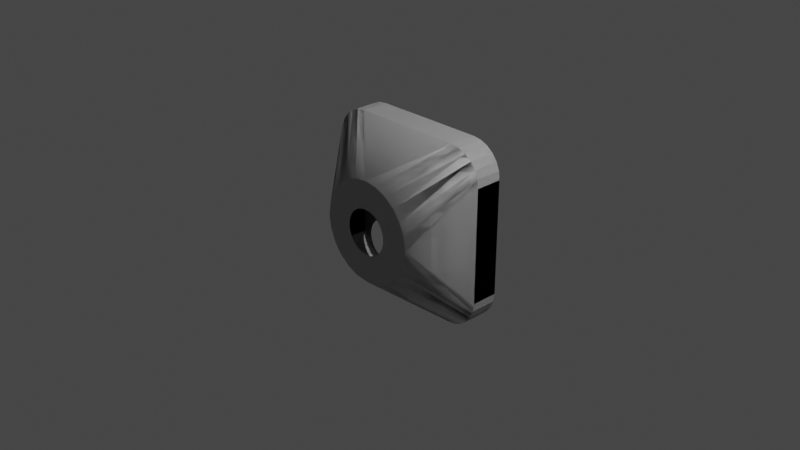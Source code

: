# Source: stackQuadCoupler.blend  (saved by Blender 3.1.7; exported with 4.5.12 LTS)
import bpy
from mathutils import Matrix  # noqa: F401  (used for matrix-valued properties, if any)

bpy.ops.wm.read_factory_settings(use_empty=True)
scene = bpy.context.scene
scene.name = 'Scene'

# ---- collections
col_collection = bpy.data.collections.new('Collection'); scene.collection.children.link(col_collection)

# ---- materials (node trees are filled in below, after node groups)
mat_material_001 = bpy.data.materials.new('Material.001')
mat_material_001.use_transparent_shadow = False

# ---- node groups
ng_color4 = bpy.data.node_groups.new('Color4', 'ShaderNodeTree')
_s = ng_color4.interface.new_socket(name='Color', in_out='OUTPUT', socket_type='NodeSocketColor')
_s = ng_color4.interface.new_socket(name='Alpha', in_out='OUTPUT', socket_type='NodeSocketFloat')
_s = ng_color4.interface.new_socket(name='Color', in_out='INPUT', socket_type='NodeSocketColor')
_s = ng_color4.interface.new_socket(name='Alpha', in_out='INPUT', socket_type='NodeSocketFloat')
_s.min_value = 1.0
_N = ng_color4.nodes; _L = ng_color4.links
n0 = _N.new('NodeGroupInput'); n0.name = 'Group Input'; n0.location = (-403, 18)
n1 = _N.new('NodeGroupOutput'); n1.name = 'Group Output'; n1.location = (154, 24)
_L.new(n0.outputs[1], n1.inputs[1])
_L.new(n0.outputs[0], n1.inputs[0])
n1.is_active_output = True
ng_maincolor = bpy.data.node_groups.new('MainColor', 'ShaderNodeTree')
_s = ng_maincolor.interface.new_socket(name='Color', in_out='OUTPUT', socket_type='NodeSocketColor')
_s = ng_maincolor.interface.new_socket(name='Alpha', in_out='OUTPUT', socket_type='NodeSocketFloat')
_s = ng_maincolor.interface.new_socket(name='VColor', in_out='INPUT', socket_type='NodeSocketColor')
_s = ng_maincolor.interface.new_socket(name='VAlpha', in_out='INPUT', socket_type='NodeSocketFloat')
_s.min_value = 1e+04
_s = ng_maincolor.interface.new_socket(name='CColor', in_out='INPUT', socket_type='NodeSocketColor')
_s = ng_maincolor.interface.new_socket(name='CAlpha', in_out='INPUT', socket_type='NodeSocketFloat')
_s.min_value = 1.0
_s = ng_maincolor.interface.new_socket(name='TColor', in_out='INPUT', socket_type='NodeSocketColor')
_s = ng_maincolor.interface.new_socket(name='TAlpha', in_out='INPUT', socket_type='NodeSocketFloat')
_s.min_value = 1.0
_N = ng_maincolor.nodes; _L = ng_maincolor.links
n0 = _N.new('NodeGroupInput'); n0.name = 'Group Input'; n0.location = (-284, 35)
n1 = _N.new('NodeGroupOutput'); n1.name = 'Group Output'; n1.location = (332, -19)
n2 = _N.new('ShaderNodeMix'); n2.name = 'VC*CC*TC'; n2.location = (127, -33)
n2.label = 'VC*CC*TC'
n2.hide = True
n2.data_type = 'RGBA'
n2.blend_type = 'MULTIPLY'
n2.inputs[0].default_value = 1.0
n3 = _N.new('ShaderNodeMix'); n3.name = 'VC*CC'; n3.location = (-44, 33)
n3.label = 'VC*CC'
n3.hide = True
n3.data_type = 'RGBA'
n3.blend_type = 'MULTIPLY'
n3.inputs[0].default_value = 1.0
n4 = _N.new('ShaderNodeMath'); n4.name = 'VA*CA'; n4.location = (-59, -19)
n4.label = 'VA*CA'
n4.hide = True
n4.operation = 'MULTIPLY'
n4.inputs[2].default_value = 0.0
n5 = _N.new('ShaderNodeMath'); n5.name = 'VA*CA*TA'; n5.location = (130, -79)
n5.label = 'VA*CA*TA'
n5.hide = True
n5.operation = 'MULTIPLY'
n5.inputs[2].default_value = 0.0
_L.new(n0.outputs[2], n3.inputs[7])
_L.new(n0.outputs[4], n2.inputs[7])
_L.new(n2.outputs[2], n1.inputs[0])
_L.new(n3.outputs[2], n2.inputs[6])
_L.new(n0.outputs[0], n3.inputs[6])
_L.new(n0.outputs[1], n4.inputs[0])
_L.new(n0.outputs[3], n4.inputs[1])
_L.new(n4.outputs[0], n5.inputs[0])
_L.new(n0.outputs[5], n5.inputs[1])
_L.new(n5.outputs[0], n1.inputs[1])
n1.is_active_output = True
ng_standardshader = bpy.data.node_groups.new('StandardShader', 'ShaderNodeTree')
_s = ng_standardshader.interface.new_socket(name='BSDF', in_out='OUTPUT', socket_type='NodeSocketShader')
_s = ng_standardshader.interface.new_socket(name='BaseColor', in_out='INPUT', socket_type='NodeSocketColor')
_s = ng_standardshader.interface.new_socket(name='Shininess', in_out='INPUT', socket_type='NodeSocketFloat')
_s.min_value = 1e+04
_s = ng_standardshader.interface.new_socket(name='Gloss', in_out='INPUT', socket_type='NodeSocketFloat')
_s.min_value = 1e+04
_s = ng_standardshader.interface.new_socket(name='Emission', in_out='INPUT', socket_type='NodeSocketColor')
_s = ng_standardshader.interface.new_socket(name='Emission Strength', in_out='INPUT', socket_type='NodeSocketFloat')
_s.min_value = 1e+06
_s = ng_standardshader.interface.new_socket(name='Alpha', in_out='INPUT', socket_type='NodeSocketFloat')
_s.min_value = 1.0
_s = ng_standardshader.interface.new_socket(name='NormalColor', in_out='INPUT', socket_type='NodeSocketColor')
_N = ng_standardshader.nodes; _L = ng_standardshader.links
n0 = _N.new('NodeGroupOutput'); n0.name = 'Group Output'; n0.location = (555, 248)
n1 = _N.new('NodeGroupInput'); n1.name = 'Group Input'; n1.location = (-444, 74)
n2 = _N.new('ShaderNodeNormalMap'); n2.name = 'Normal Map'; n2.location = (-96, -256)
n2.hide = True
n3 = _N.new('ShaderNodeMath'); n3.name = 'Roughness'; n3.location = (-4, -2)
n3.label = 'Roughness'
n3.hide = True
n3.operation = 'SQRT'
n3.inputs[2].default_value = 0.0
n4 = _N.new('ShaderNodeMath'); n4.name = 'SpecularConv'; n4.location = (-120, 39)
n4.label = 'SpecularConv'
n4.hide = True
n4.operation = 'SQRT'
n4.inputs[2].default_value = 0.0
n5 = _N.new('ShaderNodeMath'); n5.name = 'Gloss2Rough'; n5.location = (-176, -1)
n5.label = 'Gloss2Rough'
n5.hide = True
n5.operation = 'SUBTRACT'
n5.inputs[0].default_value = 1.0
n5.inputs[2].default_value = 0.0
n6 = _N.new('ShaderNodeBsdfPrincipled'); n6.name = 'Principled BSDF'; n6.location = (226, 256)
n6.distribution = 'GGX'
n6.subsurface_method = 'BURLEY'
n6.inputs[3].default_value = 1.45
_L.new(n6.outputs[0], n0.inputs[0])
_L.new(n4.outputs[0], n6.inputs[13])
_L.new(n1.outputs[3], n6.inputs[27])
_L.new(n3.outputs[0], n6.inputs[2])
_L.new(n1.outputs[0], n6.inputs[0])
_L.new(n1.outputs[1], n4.inputs[0])
_L.new(n1.outputs[6], n2.inputs[1])
_L.new(n5.outputs[0], n3.inputs[0])
_L.new(n1.outputs[2], n5.inputs[1])
_L.new(n2.outputs[0], n6.inputs[5])
_L.new(n1.outputs[5], n6.inputs[4])
_L.new(n1.outputs[4], n6.inputs[28])
n0.is_active_output = True

# ---- material node trees
mat_material_001.use_nodes = True; mat_material_001.node_tree.nodes.clear()
_N = mat_material_001.node_tree.nodes; _L = mat_material_001.node_tree.links
n0 = _N.new('ShaderNodeTexImage'); n0.name = '_MainTex'; n0.location = (-131, -187)
n0.label = '_MainTex'
n0.hide = True
n1 = _N.new('ShaderNodeUVMap'); n1.name = 'UV Map'; n1.location = (-345, -213)
n2 = _N.new('ShaderNodeGroup'); n2.name = '_Color'; n2.location = (-34, -148)
n2.label = '_Color'
n2.hide = True
n2.node_tree = ng_color4
n2.inputs[0].default_value = (1.0, 1.0, 1.0, 1.0)
n2.inputs[1].default_value = 1.0
n3 = _N.new('ShaderNodeVertexColor'); n3.name = 'Vertex Color'; n3.location = (-31, -96)
n3.hide = True
n4 = _N.new('ShaderNodeOutputMaterial'); n4.name = 'Material Output'; n4.location = (765, 26)
n5 = _N.new('ShaderNodeGroup'); n5.name = 'Group'; n5.location = (157, 9)
n5.node_tree = ng_maincolor
n6 = _N.new('ShaderNodeGroup'); n6.name = 'StandardShader'; n6.location = (542, -4)
n6.node_tree = ng_standardshader
n6.inputs[1].default_value = 0.0
n6.inputs[2].default_value = 0.0
n6.inputs[3].default_value = (0.0, 0.0, 0.0, 1.0)
n6.inputs[4].default_value = 1.0
n6.inputs[6].default_value = (0.5, 0.5, 1.0, 1.0)
n7 = _N.new('ShaderNodeValue'); n7.name = '_Opacity'; n7.location = (327, -167)
n7.label = '_Opacity'
n7.hide = True
n7.outputs[0].default_value = 1.0
_L.new(n1.outputs[0], n0.inputs[0])
_L.new(n6.outputs[0], n4.inputs[0])
_L.new(n2.outputs[0], n5.inputs[2])
_L.new(n2.outputs[1], n5.inputs[3])
_L.new(n0.outputs[0], n5.inputs[4])
_L.new(n0.outputs[1], n5.inputs[5])
_L.new(n5.outputs[0], n6.inputs[0])
_L.new(n3.outputs[1], n5.inputs[1])
_L.new(n3.outputs[0], n5.inputs[0])
_L.new(n7.outputs[0], n6.inputs[5])
n4.is_active_output = True

# ---- world
world_world = bpy.data.worlds.new('World'); scene.world = world_world
world_world.use_nodes = True; world_world.node_tree.nodes.clear()
_N = world_world.node_tree.nodes; _L = world_world.node_tree.links
n0 = _N.new('ShaderNodeOutputWorld'); n0.name = 'World Output'; n0.location = (300, 300)
n1 = _N.new('ShaderNodeBackground'); n1.name = 'Background'; n1.location = (10, 300)
n1.inputs[0].default_value = (0.05088, 0.05088, 0.05088, 1.0)
_L.new(n1.outputs[0], n0.inputs[0])
n0.is_active_output = True
world_world.color = (0.05088, 0.05088, 0.05088)
world_world.use_sun_shadow = False
world_world.sun_shadow_jitter_overblur = 0.0

# ---- cameras
cam_camera = bpy.data.cameras.new('Camera')
cam_camera.clip_end = 100.0
cam_camera.ortho_scale = 7.314

# ---- lights
light_light = bpy.data.lights.new('Light', 'POINT')
light_light.transmission_factor = 0.0
light_light.energy = 1000.0
light_light.shadow_soft_size = 0.1
light_light.shadow_maximum_resolution = 0.006
light_light.use_absolute_resolution = True

# ---- meshes
me_circle = bpy.data.meshes.new('Circle')
me_circle.from_pydata([(0.0, 0.25, 0.45), (-0.0647, 0.2415, 0.45), (-0.125, 0.2165, 0.45), (-0.1768, 0.1768, 0.45), (-0.2165, 0.125, 0.45), (-0.2415, 0.0647, 0.45), (-0.25, 8.742e-09, 0.45), (-0.2415, -0.0647, 0.45), (-0.2165, -0.125, 0.45), (-0.1768, -0.1768, 0.45), (-0.125, -0.2165, 0.45), (-0.0647, -0.2415, 0.45), (2.186e-08, -0.25, 0.45), (0.0647, -0.2415, 0.45), (0.125, -0.2165, 0.45), (0.1768, -0.1768, 0.45), (0.2165, -0.125, 0.45), (0.2415, -0.0647, 0.45), (0.25, 2.265e-08, 0.45), (0.2415, 0.0647, 0.45), (0.2165, 0.125, 0.45), (0.1768, 0.1768, 0.45), (0.125, 0.2165, 0.45), (0.0647, 0.2415, 0.45), (-0.1443, 0.5384, 0.45), (-0.4827, 0.2787, 0.45), (-0.5574, 8.284e-09, 0.45), (-0.5384, -0.1443, 0.45), (-0.4827, -0.2787, 0.45), (-0.3941, -0.3941, 0.45), (-0.2787, -0.4827, 0.45), (0.2787, -0.4827, 0.45), (0.3941, -0.3941, 0.45), (0.5574, 3.93e-08, 0.45), (0.3941, 0.3941, 0.45), (0.2787, 0.4827, 0.45), (0.1443, 0.5384, 0.45), (-2.672e-09, 0.5574, 0.45), (-0.2787, 0.4827, 0.45), (-0.3941, 0.3941, 0.45), (-0.5384, 0.1443, 0.45), (-0.1443, -0.5384, 0.45), (4.606e-08, -0.5574, 0.45), (0.1443, -0.5384, 0.45), (0.4827, -0.2787, 0.45), (0.5384, -0.1443, 0.45), (0.5384, 0.1443, 0.45), (0.4827, 0.2787, 0.45), (0.625, 0.875, -0.3949), (0.5603, 0.8665, -0.3949), (0.5, 0.8415, -0.3949), (0.4482, 0.8018, -0.3949), (0.4085, 0.75, -0.3949), (0.3835, 0.6897, -0.3949), (0.375, 0.625, -0.3949), (0.3835, 0.5603, -0.3949), (0.4085, 0.5, -0.3949), (0.4482, 0.4482, -0.3949), (0.5, 0.4085, -0.3949), (0.5603, 0.3835, -0.3949), (0.625, 0.375, -0.3949), (0.6897, 0.3835, -0.3949), (0.75, 0.4085, -0.3949), (0.8018, 0.4482, -0.3949), (0.8415, 0.5, -0.3949), (0.8665, 0.5603, -0.3949), (0.875, 0.625, -0.3949), (0.8665, 0.6897, -0.3949), (0.8415, 0.75, -0.3949), (0.8018, 0.8018, -0.3949), (0.75, 0.8415, -0.3949), (0.6897, 0.8665, -0.3949), (-0.625, -0.875, -0.3949), (-0.6897, -0.8665, -0.3949), (-0.75, -0.8415, -0.3949), (-0.8018, -0.8018, -0.3949), (-0.8415, -0.75, -0.3949), (-0.8665, -0.6897, -0.3949), (-0.875, -0.625, -0.3949), (-0.625, 0.875, -0.3949), (-0.6897, 0.8665, -0.3949), (-0.75, 0.8415, -0.3949), (-0.8018, 0.8018, -0.3949), (-0.8415, 0.75, -0.3949), (-0.8665, 0.6897, -0.3949), (-0.875, 0.625, -0.3949), (-0.8665, 0.5603, -0.3949), (-0.8415, 0.5, -0.3949), (-0.8018, 0.4482, -0.3949), (-0.75, 0.4085, -0.3949), (-0.6897, 0.3835, -0.3949), (-0.625, 0.375, -0.3949), (-0.5603, 0.3835, -0.3949), (-0.5, 0.4085, -0.3949), (-0.4482, 0.4482, -0.3949), (-0.4085, 0.5, -0.3949), (-0.3835, 0.5603, -0.3949), (-0.375, 0.625, -0.3949), (-0.3835, 0.6897, -0.3949), (-0.4085, 0.75, -0.3949), (-0.4482, 0.8018, -0.3949), (-0.5, 0.8415, -0.3949), (-0.5603, 0.8665, -0.3949), (0.875, -0.625, -0.3949), (0.8665, -0.6897, -0.3949), (0.8415, -0.75, -0.3949), (0.8018, -0.8018, -0.3949), (0.75, -0.8415, -0.3949), (0.6897, -0.8665, -0.3949), (0.625, -0.875, -0.3949), (0.625, -0.375, -0.3949), (0.5603, -0.3835, -0.3949), (0.5, -0.4085, -0.3949), (0.4482, -0.4482, -0.3949), (0.4085, -0.5, -0.3949), (0.3835, -0.5603, -0.3949), (0.375, -0.625, -0.3949), (0.3835, -0.6897, -0.3949), (0.4085, -0.75, -0.3949), (0.4482, -0.8018, -0.3949), (0.5, -0.8415, -0.3949), (0.5603, -0.8665, -0.3949), (0.625, -0.875, -0.3949), (0.6897, -0.8665, -0.3949), (0.75, -0.8415, -0.3949), (0.8018, -0.8018, -0.3949), (0.8415, -0.75, -0.3949), (0.8665, -0.6897, -0.3949), (0.875, -0.625, -0.3949), (0.8665, -0.5603, -0.3949), (0.8415, -0.5, -0.3949), (0.8018, -0.4482, -0.3949), (0.75, -0.4085, -0.3949), (0.6897, -0.3835, -0.3949), (-0.875, 0.625, -0.3949), (-0.8665, 0.6897, -0.3949), (-0.8415, 0.75, -0.3949), (-0.8018, 0.8018, -0.3949), (-0.75, 0.8415, -0.3949), (-0.6897, 0.8665, -0.3949), (-0.625, 0.875, -0.3949), (-0.625, -0.375, -0.3949), (-0.6897, -0.3835, -0.3949), (-0.75, -0.4085, -0.3949), (-0.8018, -0.4482, -0.3949), (-0.8415, -0.5, -0.3949), (-0.8665, -0.5603, -0.3949), (-0.875, -0.625, -0.3949), (-0.8665, -0.6897, -0.3949), (-0.8415, -0.75, -0.3949), (-0.8018, -0.8018, -0.3949), (-0.75, -0.8415, -0.3949), (-0.6897, -0.8665, -0.3949), (-0.625, -0.875, -0.3949), (-0.5603, -0.8665, -0.3949), (-0.5, -0.8415, -0.3949), (-0.4482, -0.8018, -0.3949), (-0.4085, -0.75, -0.3949), (-0.3835, -0.6897, -0.3949), (-0.375, -0.625, -0.3949), (-0.3835, -0.5603, -0.3949), (-0.4085, -0.5, -0.3949), (-0.4482, -0.4482, -0.3949), (-0.5, -0.4085, -0.3949), (-0.5603, -0.3835, -0.3949), (0.6897, 0.8665, -0.3949), (0.75, 0.8415, -0.3949), (0.8018, 0.8018, -0.3949), (0.8415, 0.75, -0.3949), (0.8665, 0.6897, -0.3949), (0.875, 0.625, -0.3949), (0.625, 0.875, -0.3949), (0.6897, 0.8665, -0.3949), (0.75, 0.8415, -0.3949), (0.8018, 0.8018, -0.3949), (0.8415, 0.75, -0.3949), (0.8665, 0.6897, -0.3949), (0.875, 0.625, -0.3949), (0.625, 0.875, -0.3949), (-0.625, -0.875, -0.3949), (-0.6897, -0.8665, -0.3949), (-0.75, -0.8415, -0.3949), (-0.8018, -0.8018, -0.3949), (-0.8415, -0.75, -0.3949), (-0.8665, -0.6897, -0.3949), (-0.875, -0.625, -0.3949), (0.875, -0.625, -0.3949), (0.8665, -0.6897, -0.3949), (0.8415, -0.75, -0.3949), (0.8018, -0.8018, -0.3949), (0.75, -0.8415, -0.3949), (0.6897, -0.8665, -0.3949), (0.625, -0.875, -0.3949), (-0.875, 0.625, -0.3949), (-0.8665, 0.6897, -0.3949), (-0.8415, 0.75, -0.3949), (-0.8018, 0.8018, -0.3949), (-0.75, 0.8415, -0.3949), (-0.6897, 0.8665, -0.3949), (-0.625, 0.875, -0.3949), (0.6897, 0.8665, -0.3949), (0.75, 0.8415, -0.3949), (0.8018, 0.8018, -0.3949), (0.8415, 0.75, -0.3949), (0.8665, 0.6897, -0.3949), (0.875, 0.625, -0.3949), (0.625, 0.875, -0.3949), (0.625, 0.975, -0.09438), (-0.7156, 0.9631, -0.09438), (-0.8, 0.9281, -0.09438), (-0.8725, 0.8725, -0.09438), (-0.9281, 0.8, -0.09438), (-0.9631, 0.7156, -0.09438), (-0.975, 0.625, -0.09438), (-0.9631, -0.7156, -0.09438), (-0.9281, -0.8, -0.09438), (-0.8725, -0.8725, -0.09438), (-0.8, -0.9281, -0.09438), (-0.7156, -0.9631, -0.09438), (0.625, -0.975, -0.09438), (0.7156, -0.9631, -0.09438), (0.8, -0.9281, -0.09438), (0.8725, -0.8725, -0.09438), (0.9281, -0.8, -0.09438), (0.9631, -0.7156, -0.09438), (0.975, 0.625, -0.09438), (0.9631, 0.7156, -0.09438), (0.9281, 0.8, -0.09438), (0.8725, 0.8725, -0.09438), (0.8, 0.9281, -0.09438), (0.7156, 0.9631, -0.09438), (-0.625, 0.975, -0.09438), (-0.625, -0.975, -0.09438), (-0.975, -0.625, -0.09438), (0.975, -0.625, -0.09438), (0.625, 0.975, -0.3949), (-0.7156, 0.9631, -0.3949), (-0.8, 0.9281, -0.3949), (-0.8725, 0.8725, -0.3949), (-0.9281, 0.8, -0.3949), (-0.9631, 0.7156, -0.3949), (-0.975, 0.625, -0.3949), (-0.9631, -0.7156, -0.3949), (-0.9281, -0.8, -0.3949), (-0.8725, -0.8725, -0.3949), (-0.8, -0.9281, -0.3949), (-0.7156, -0.9631, -0.3949), (0.625, -0.975, -0.3949), (0.7156, -0.9631, -0.3949), (0.8, -0.9281, -0.3949), (0.8725, -0.8725, -0.3949), (0.9281, -0.8, -0.3949), (0.9631, -0.7156, -0.3949), (0.975, 0.625, -0.3949), (0.9631, 0.7156, -0.3949), (0.9281, 0.8, -0.3949), (0.8725, 0.8725, -0.3949), (0.8, 0.9281, -0.3949), (0.7156, 0.9631, -0.3949), (-0.625, 0.975, -0.3949), (-0.625, -0.975, -0.3949), (-0.975, -0.625, -0.3949), (0.975, -0.625, -0.3949)], [], [(20, 47, 46, 19), (13, 43, 42, 12), (6, 26, 40, 5), (21, 34, 47, 20), (14, 31, 43, 13), (7, 27, 26, 6), (22, 35, 34, 21), (15, 32, 31, 14), (8, 28, 27, 7), (23, 36, 35, 22), (1, 24, 37, 0), (16, 44, 32, 15), (9, 29, 28, 8), (0, 37, 36, 23), (2, 38, 24, 1), (17, 45, 44, 16), (10, 30, 29, 9), (3, 39, 38, 2), (18, 33, 45, 17), (11, 41, 30, 10), (4, 25, 39, 3), (19, 46, 33, 18), (12, 42, 41, 11), (5, 40, 25, 4), (123, 122, 109, 108), (165, 166, 173, 172), (153, 152, 73, 72), (85, 84, 135, 134), (124, 123, 108, 107), (152, 151, 74, 73), (150, 149, 76, 75), (128, 127, 104, 103), (151, 150, 75, 74), (169, 170, 177, 176), (127, 126, 105, 104), (83, 82, 137, 136), (149, 148, 77, 76), (148, 147, 78, 77), (167, 168, 175, 174), (168, 169, 176, 175), (81, 80, 139, 138), (125, 124, 107, 106), (48, 71, 165, 171), (67, 66, 170, 169), (69, 68, 168, 167), (70, 69, 167, 166), (68, 67, 169, 168), (71, 70, 166, 165), (171, 165, 172, 178), (48, 79, 102, 49), (49, 102, 101, 50), (50, 101, 100, 51), (51, 100, 99, 52), (52, 99, 98, 53), (53, 98, 97, 54), (84, 83, 136, 135), (65, 129, 128, 66), (64, 130, 129, 65), (63, 131, 130, 64), (62, 132, 131, 63), (61, 133, 132, 62), (60, 110, 133, 61), (126, 125, 106, 105), (121, 154, 153, 122), (120, 155, 154, 121), (119, 156, 155, 120), (118, 157, 156, 119), (117, 158, 157, 118), (116, 159, 158, 117), (82, 81, 138, 137), (85, 147, 146, 86), (86, 146, 145, 87), (87, 145, 144, 88), (88, 144, 143, 89), (89, 143, 142, 90), (90, 142, 141, 91), (91, 141, 164, 92), (92, 164, 163, 93), (93, 163, 162, 94), (56, 95, 94, 57), (54, 97, 96, 55), (55, 96, 95, 56), (59, 111, 110, 60), (58, 112, 111, 59), (57, 113, 112, 58), (113, 162, 161, 114), (114, 161, 160, 115), (115, 160, 159, 116), (162, 113, 57, 94), (134, 135, 194, 193), (74, 75, 182, 181), (172, 173, 201, 200), (138, 139, 198, 197), (73, 74, 181, 180), (107, 108, 191, 190), (175, 176, 204, 203), (137, 138, 197, 196), (174, 175, 203, 202), (105, 106, 189, 188), (135, 136, 195, 194), (76, 77, 184, 183), (176, 177, 205, 204), (75, 76, 183, 182), (108, 109, 192, 191), (173, 174, 202, 201), (104, 105, 188, 187), (103, 104, 187, 186), (106, 107, 190, 189), (77, 78, 185, 184), (136, 137, 196, 195), (178, 172, 200, 206), (72, 73, 180, 179), (139, 140, 199, 198), (80, 79, 140, 139), (166, 167, 174, 173), (222, 250, 249, 221), (209, 237, 236, 208), (223, 251, 250, 222), (210, 238, 237, 209), (224, 252, 251, 223), (211, 239, 238, 210), (224, 234, 262, 252), (212, 240, 239, 211), (226, 254, 253, 225), (213, 241, 240, 212), (227, 255, 254, 226), (234, 225, 253, 262), (228, 256, 255, 227), (215, 243, 242, 214), (229, 257, 256, 228), (216, 244, 243, 215), (230, 258, 257, 229), (217, 245, 244, 216), (207, 235, 258, 230), (218, 246, 245, 217), (218, 232, 260, 246), (208, 236, 259, 231), (232, 219, 247, 260), (220, 248, 247, 219), (214, 242, 261, 233), (221, 249, 248, 220), (231, 259, 235, 207), (233, 261, 241, 213), (235, 171, 48, 165, 71, 258), (70, 257, 258, 71), (69, 256, 257, 70), (256, 69, 167, 68, 168, 255), (67, 254, 255, 68), (66, 253, 254, 67), (128, 127, 252, 262), (126, 251, 252, 127), (125, 250, 251, 126), (124, 249, 250, 125), (123, 248, 249, 124), (122, 247, 248, 123), (246, 260, 72, 73), (151, 245, 246, 152), (150, 244, 245, 151), (149, 243, 244, 150), (243, 76, 77, 242), (147, 261, 242, 148), (84, 240, 241, 85), (83, 239, 240, 84), (82, 238, 239, 83), (81, 237, 238, 82), (80, 236, 237, 81), (79, 259, 236, 80), (259, 79, 171, 235), (85, 241, 261, 147), (260, 247, 122, 72), (66, 128, 262, 253), (36, 37, 207, 230), (35, 36, 230, 229), (34, 35, 229, 228), (47, 34, 228, 227), (46, 47, 227, 226), (33, 46, 226, 225), (33, 234, 224, 45), (44, 45, 224, 223), (32, 44, 223, 222), (31, 32, 222, 221), (43, 31, 221, 220), (42, 43, 220, 219), (42, 232, 218, 41), (30, 41, 218, 217), (29, 30, 217, 216), (28, 29, 216, 215), (27, 28, 215, 214), (26, 27, 214, 233), (37, 24, 208, 231), (24, 38, 209, 208), (38, 39, 210, 209), (39, 25, 211, 210), (25, 40, 212, 211), (40, 26, 213, 212), (233, 213, 26), (231, 207, 37), (234, 33, 225), (232, 42, 219)])
me_circle.polygons.foreach_set('use_smooth', [0, 0, 0, 0, 0, 0, 0, 0, 0, 0, 0, 0, 0, 0, 0, 0, 0, 0, 0, 0, 0, 0, 0, 0, 0, 0, 0, 0, 0, 0, 0, 0, 0, 0, 0, 0, 0, 0, 0, 0, 0, 0, 0, 0, 0, 0, 0, 0, 0, 0, 0, 0, 0, 0, 0, 0, 0, 0, 0, 0, 0, 0, 0, 0, 0, 0, 0, 0, 0, 0, 0, 0, 0, 0, 0, 0, 0, 0, 0, 0, 0, 0, 0, 0, 0, 0, 0, 0, 0, 0, 0, 0, 0, 0, 0, 0, 0, 0, 0, 0, 0, 0, 0, 0, 0, 0, 0, 0, 0, 0, 0, 0, 0, 0, 0, 0, 0, 0, 0, 0, 0, 0, 0, 0, 0, 0, 0, 0, 0, 0, 0, 0, 0, 0, 0, 0, 0, 0, 0, 0, 0, 0, 0, 0, 0, 0, 0, 0, 0, 0, 0, 0, 0, 0, 0, 0, 0, 0, 0, 0, 0, 0, 0, 0, 0, 0, 0, 0, 0, 0, 0, 1, 1, 1, 1, 1, 1, 1, 1, 1, 1, 1, 1, 1, 1, 1, 1, 1, 1, 1, 1, 1, 1, 1, 1, 1, 1, 1, 1])
_uv = me_circle.uv_layers.new(name='UVMap')
_uv.uv.foreach_set('vector', [0.0, 0.0, 0.0, 0.0, 0.0, 0.0, 0.0, 0.0, 0.0, 0.0, 0.0, 0.0, 0.0, 0.0, 0.0, 0.0, 0.0, 0.0, 0.0, 0.0, 0.0, 0.0, 0.0, 0.0, 0.0, 0.0, 0.0, 0.0, 0.0, 0.0, 0.0, 0.0, 0.0, 0.0, 0.0, 0.0, 0.0, 0.0, 0.0, 0.0, 0.0, 0.0, 0.0, 0.0, 0.0, 0.0, 0.0, 0.0, 0.0, 0.0, 0.0, 0.0, 0.0, 0.0, 0.0, 0.0, 0.0, 0.0, 0.0, 0.0, 0.0, 0.0, 0.0, 0.0, 0.0, 0.0, 0.0, 0.0, 0.0, 0.0, 0.0, 0.0, 0.0, 0.0, 0.0, 0.0, 0.0, 0.0, 0.0, 0.0, 0.0, 0.0, 0.0, 0.0, 0.0, 0.0, 0.0, 0.0, 0.0, 0.0, 0.0, 0.0, 0.0, 0.0, 0.0, 0.0, 0.0, 0.0, 0.0, 0.0, 0.0, 0.0, 0.0, 0.0, 0.0, 0.0, 0.0, 0.0, 0.0, 0.0, 0.0, 0.0, 0.0, 0.0, 0.0, 0.0, 0.0, 0.0, 0.0, 0.0, 0.0, 0.0, 0.0, 0.0, 0.0, 0.0, 0.0, 0.0, 0.0, 0.0, 0.0, 0.0, 0.0, 0.0, 0.0, 0.0, 0.0, 0.0, 0.0, 0.0, 0.0, 0.0, 0.0, 0.0, 0.0, 0.0, 0.0, 0.0, 0.0, 0.0, 0.0, 0.0, 0.0, 0.0, 0.0, 0.0, 0.0, 0.0, 0.0, 0.0, 0.0, 0.0, 0.0, 0.0, 0.0, 0.0, 0.0, 0.0, 0.0, 0.0, 0.0, 0.0, 0.0, 0.0, 0.0, 0.0, 0.0, 0.0, 0.0, 0.0, 0.0, 0.0, 0.0, 0.0, 0.0, 0.0, 0.0, 0.0, 0.0, 0.0, 0.0, 0.0, 0.0, 0.0, 0.0, 0.0, 0.0, 0.0, 0.0, 0.0, 0.0, 0.0, 0.0, 0.0, 0.0, 0.0, 0.0, 0.0, 0.0, 0.0, 0.0, 0.0, 0.0, 0.0, 0.0, 0.0, 0.0, 0.0, 0.0, 0.0, 0.0, 0.0, 0.0, 0.0, 0.0, 0.0, 0.0, 0.0, 0.0, 0.0, 0.0, 0.0, 0.0, 0.0, 0.0, 0.0, 0.0, 0.0, 0.0, 0.0, 0.0, 0.0, 0.0, 0.0, 0.0, 0.0, 0.0, 0.0, 0.0, 0.0, 0.0, 0.0, 0.0, 0.0, 0.0, 0.0, 0.0, 0.0, 0.0, 0.0, 0.0, 0.0, 0.0, 0.0, 0.0, 0.0, 0.0, 0.0, 0.0, 0.0, 0.0, 0.0, 0.0, 0.0, 0.0, 0.0, 0.0, 0.0, 0.0, 0.0, 0.0, 0.0, 0.0, 0.0, 0.0, 0.0, 0.0, 0.0, 0.0, 0.0, 0.0, 0.0, 0.0, 0.0, 0.0, 0.0, 0.0, 0.0, 0.0, 0.0, 0.0, 0.0, 0.0, 0.0, 0.0, 0.0, 0.0, 0.0, 0.0, 0.0, 0.0, 0.0, 0.0, 0.0, 0.0, 0.0, 0.0, 0.0, 0.0, 0.0, 0.0, 0.0, 0.0, 0.0, 0.0, 0.0, 0.0, 0.0, 0.0, 0.0, 0.0, 0.0, 0.0, 0.0, 0.0, 0.0, 0.0, 0.0, 0.0, 0.0, 0.0, 0.0, 0.0, 0.0, 0.0, 0.0, 0.0, 0.0, 0.0, 0.0, 0.0, 0.0, 0.0, 0.0, 0.0, 0.0, 0.0, 0.0, 0.0, 0.0, 0.0, 0.0, 0.0, 0.0, 0.0, 0.0, 0.0, 0.0, 0.0, 0.0, 0.0, 0.0, 0.0, 0.0, 0.0, 0.0, 0.0, 0.0, 0.0, 0.0, 0.0, 0.0, 0.0, 0.0, 0.0, 0.0, 0.0, 0.0, 0.0, 0.0, 0.0, 0.0, 0.0, 0.0, 0.0, 0.0, 0.0, 0.0, 0.0, 0.0, 0.0, 0.0, 0.0, 0.0, 0.0, 0.0, 0.0, 0.0, 0.0, 0.0, 0.0, 0.0, 0.0, 0.0, 0.0, 0.0, 0.0, 0.0, 0.0, 0.0, 0.0, 0.0, 0.0, 0.0, 0.0, 0.0, 0.0, 0.0, 0.0, 0.0, 0.0, 0.0, 0.0, 0.0, 0.0, 0.0, 0.0, 0.0, 0.0, 0.0, 0.0, 0.0, 0.0, 0.0, 0.0, 0.0, 0.0, 0.0, 0.0, 0.0, 0.0, 0.0, 0.0, 0.0, 0.0, 0.0, 0.0, 0.0, 0.0, 0.0, 0.0, 0.0, 0.0, 0.0, 0.0, 0.0, 0.0, 0.0, 0.0, 0.0, 0.0, 0.0, 0.0, 0.0, 0.0, 0.0, 0.0, 0.0, 0.0, 0.0, 0.0, 0.0, 0.0, 0.0, 0.0, 0.0, 0.0, 0.0, 0.0, 0.0, 0.0, 0.0, 0.0, 0.0, 0.0, 0.0, 0.0, 0.0, 0.0, 0.0, 0.0, 0.0, 0.0, 0.0, 0.0, 0.0, 0.0, 0.0, 0.0, 0.0, 0.0, 0.0, 0.0, 0.0, 0.0, 0.0, 0.0, 0.0, 0.0, 0.0, 0.0, 0.0, 0.0, 0.0, 0.0, 0.0, 0.0, 0.0, 0.0, 0.0, 0.0, 0.0, 0.0, 0.0, 0.0, 0.0, 0.0, 0.0, 0.0, 0.0, 0.0, 0.0, 0.0, 0.0, 0.0, 0.0, 0.0, 0.0, 0.0, 0.0, 0.0, 0.0, 0.0, 0.0, 0.0, 0.0, 0.0, 0.0, 0.0, 0.0, 0.0, 0.0, 0.0, 0.0, 0.0, 0.0, 0.0, 0.0, 0.0, 0.0, 0.0, 0.0, 0.0, 0.0, 0.0, 0.0, 0.0, 0.0, 0.0, 0.0, 0.0, 0.0, 0.0, 0.0, 0.0, 0.0, 0.0, 0.0, 0.0, 0.0, 0.0, 0.0, 0.0, 0.0, 0.0, 0.0, 0.0, 0.0, 0.0, 0.0, 0.0, 0.0, 0.0, 0.0, 0.0, 0.0, 0.0, 0.0, 0.0, 0.0, 0.0, 0.0, 0.0, 0.0, 0.0, 0.0, 0.0, 0.0, 0.0, 0.0, 0.0, 0.0, 0.0, 0.0, 0.0, 0.0, 0.0, 0.0, 0.0, 0.0, 0.0, 0.0, 0.0, 0.0, 0.0, 0.0, 0.0, 0.0, 0.0, 0.0, 0.0, 0.0, 0.0, 0.0, 0.0, 0.0, 0.0, 0.0, 0.0, 0.0, 0.0, 0.0, 0.0, 0.0, 0.0, 0.0, 0.0, 0.0, 0.0, 0.0, 0.0, 0.0, 0.0, 0.0, 0.0, 0.0, 0.0, 0.0, 0.0, 0.0, 0.0, 0.0, 0.0, 0.0, 0.0, 0.0, 0.0, 0.0, 0.0, 0.0, 0.0, 0.0, 0.0, 0.0, 0.0, 0.0, 0.0, 0.0, 0.0, 0.0, 0.0, 0.0, 0.0, 0.0, 0.0, 0.0, 0.0, 0.0, 0.0, 0.0, 0.0, 0.0, 0.0, 0.0, 0.0, 0.0, 0.0, 0.0, 0.0, 0.0, 0.0, 0.0, 0.0, 0.0, 0.0, 0.0, 0.0, 0.0, 0.0, 0.0, 0.0, 0.0, 0.0, 0.0, 0.0, 0.0, 0.0, 0.0, 0.0, 0.0, 0.0, 0.0, 0.0, 0.0, 0.0, 0.0, 0.0, 0.0, 0.0, 0.0, 0.0, 0.0, 0.0, 0.0, 0.0, 0.0, 0.0, 0.0, 0.0, 0.0, 0.0, 0.0, 0.0, 0.0, 0.0, 0.0, 0.0, 0.0, 0.0, 0.0, 0.0, 0.0, 0.0, 0.0, 0.0, 0.0, 0.0, 0.0, 0.0, 0.0, 0.0, 0.0, 0.0, 0.0, 0.0, 0.0, 0.0, 0.0, 0.0, 0.0, 0.0, 0.0, 0.0, 0.0, 0.0, 0.0, 0.0, 0.0, 0.0, 0.0, 0.0, 0.0, 0.0, 0.0, 0.0, 0.0, 0.0, 0.0, 0.0, 0.0, 0.0, 0.0, 0.0, 0.0, 0.0, 0.0, 0.0, 0.0, 0.0, 0.0, 0.0, 0.0, 0.0, 0.0, 0.0, 0.0, 0.0, 0.0, 0.0, 0.0, 0.0, 0.0, 0.0, 0.0, 0.0, 0.0, 0.0, 0.0, 0.0, 0.0, 0.0, 0.0, 0.0, 0.0, 0.0, 0.0, 0.0, 0.0, 0.0, 0.0, 0.0, 0.0, 0.0, 0.0, 0.0, 0.0, 0.0, 0.0, 0.0, 0.0, 0.0, 0.0, 0.0, 0.0, 0.0, 0.0, 0.0, 0.0, 0.0, 0.0, 0.0, 0.0, 0.0, 0.0, 0.0, 0.0, 0.0, 0.0, 0.0, 0.0, 0.0, 0.0, 0.0, 0.0, 0.0, 0.0, 0.0, 0.0, 0.0, 0.0, 0.0, 0.0, 0.0, 0.0, 0.0, 0.0, 0.0, 0.0, 0.0, 0.0, 0.0, 0.0, 0.0, 0.0, 0.0, 0.0, 0.0, 0.0, 0.0, 0.0, 0.0, 0.0, 0.0, 0.0, 0.0, 0.0, 0.0, 0.0, 0.0, 0.0, 0.0, 0.0, 0.0, 0.0, 0.0, 0.0, 0.0, 0.0, 0.0, 0.0, 0.0, 0.0, 0.0, 0.0, 0.0, 0.0, 0.0, 0.0, 0.0, 0.0, 0.0, 0.0, 0.0, 0.0, 0.0, 0.0, 0.0, 0.0, 0.0, 0.0, 0.0, 0.0, 0.0, 0.0, 0.0, 0.0, 0.0, 0.0, 0.0, 0.0, 0.0, 0.0, 0.0, 0.0, 0.0, 0.0, 0.0, 0.0, 0.0, 0.0, 0.0, 0.0, 0.0, 0.0, 0.0, 0.0, 0.0, 0.0, 0.0, 0.0, 0.0, 0.0, 0.0, 0.0, 0.0, 0.0, 0.0, 0.0, 0.0, 0.0, 0.0, 0.0, 0.0, 0.0, 0.0, 0.0, 0.0, 0.0, 0.0, 0.0, 0.0, 0.0, 0.0, 0.0, 0.0, 0.0, 0.0, 0.0, 0.0, 0.0, 0.0, 0.0, 0.0, 0.0, 0.0, 0.0, 0.0, 0.0, 0.0, 0.0, 0.0, 0.0, 0.0, 0.0, 0.0, 0.0, 0.0, 0.0, 0.0, 0.0, 0.0, 0.0, 0.0, 0.0, 0.0, 0.0, 0.0, 0.0, 0.0, 0.0, 0.0, 0.0, 0.0, 0.0, 0.0, 0.0, 0.0, 0.0, 0.0, 0.0, 0.0, 0.0, 0.0, 0.0, 0.0, 0.0, 0.0, 0.0, 0.0, 0.0, 0.0, 0.0, 0.0, 0.0, 0.0, 0.0, 0.0, 0.0, 0.0, 0.0, 0.0, 0.0, 0.0, 0.0, 0.0, 0.0, 0.0, 0.0, 0.0, 0.0, 0.0, 0.0, 0.0, 0.0, 0.0, 0.0, 0.0, 0.0, 0.0, 0.0, 0.0, 0.0, 0.0, 0.0, 0.0, 0.0, 0.0, 0.0, 0.0, 0.0, 0.0, 0.0, 0.0, 0.0, 0.0, 0.0, 0.0, 0.0, 0.0, 0.0, 0.0, 0.0, 0.0, 0.0, 0.0, 0.0, 0.0, 0.0, 0.0, 0.0, 0.0, 0.0, 0.0, 0.0, 0.0, 0.0, 0.0, 0.0, 0.0, 0.0, 0.0, 0.0, 0.0, 0.0, 0.0, 0.0, 0.0, 0.0, 0.0, 0.0, 0.0, 0.0, 0.0, 0.0, 0.0, 0.0, 0.0, 0.0, 0.0, 0.0, 0.0, 0.0, 0.0, 0.0, 0.0, 0.0, 0.0, 0.0, 0.0, 0.0, 0.0, 0.0, 0.0, 0.0, 0.0, 0.0, 0.0, 0.0, 0.0, 0.0, 0.0, 0.0, 0.0, 0.0, 0.0, 0.0, 0.0, 0.0, 0.0, 0.0, 0.0, 0.0, 0.0, 0.0, 0.0, 0.0, 0.0, 0.0, 0.0, 0.0, 0.0, 0.0, 0.0, 0.0, 0.0, 0.0, 0.0, 0.0, 0.0, 0.0, 0.0, 0.0, 0.0, 0.0, 0.0, 0.0, 0.0, 0.0, 0.0, 0.0, 0.0, 0.0, 0.0, 0.0, 0.0, 0.0, 0.0, 0.0, 0.0, 0.0, 0.0, 0.0, 0.0, 0.0, 0.0, 0.0, 0.0, 0.0, 0.0, 0.0, 0.0, 0.0, 0.0, 0.0, 0.0, 0.0, 0.0, 0.0, 0.0, 0.0, 0.0, 0.0, 0.0, 0.0, 0.0, 0.0, 0.0, 0.0, 0.0, 0.0, 0.0, 0.0, 0.0, 0.0, 0.0, 0.0, 0.0, 0.0, 0.0, 0.0, 0.0, 0.0, 0.0, 0.0, 0.0, 0.0, 0.0, 0.0, 0.0, 0.0, 0.0, 0.0, 0.0, 0.0, 0.0, 0.0, 0.0, 0.0, 0.0, 0.0, 0.0, 0.0, 0.0, 0.0, 0.0, 0.0, 0.0, 0.0, 0.0, 0.0, 0.0, 0.0, 0.0, 0.0, 0.0, 0.0, 0.0, 0.0, 0.0, 0.0, 0.0, 0.0, 0.0, 0.0, 0.0, 0.0, 0.0, 0.0, 0.0, 0.0, 0.0, 0.0, 0.0, 0.0, 0.0, 0.0, 0.0, 0.0, 0.0, 0.0, 0.0, 0.0, 0.0, 0.0, 0.0, 0.0, 0.0, 0.0, 0.0, 0.0, 0.0, 0.0, 0.0, 0.0, 0.0, 0.0, 0.0, 0.0, 0.0, 0.0, 0.0, 0.0, 0.0, 0.0, 0.0, 0.0, 0.0, 0.0, 0.0, 0.0, 0.0, 0.0, 0.0, 0.0, 0.0, 0.0, 0.0, 0.0, 0.0, 0.0, 0.0, 0.0, 0.0, 0.0, 0.0, 0.0, 0.0, 0.0, 0.0, 0.0, 0.0, 0.0, 0.0, 0.0, 0.0, 0.0, 0.0, 0.0, 0.0, 0.0, 0.0, 0.0, 0.0, 0.0, 0.0, 0.0, 0.0, 0.0, 0.0, 0.0, 0.0, 0.0, 0.0, 0.0, 0.0, 0.0, 0.0, 0.0, 0.0, 0.0, 0.0, 0.0, 0.0, 0.0, 0.0, 0.0, 0.0, 0.0, 0.0, 0.0, 0.0, 0.0, 0.0, 0.0, 0.0, 0.0, 0.0, 0.0, 0.0, 0.0, 0.0, 0.0, 0.0, 0.0, 0.0, 0.0, 0.0, 0.0, 0.0, 0.0, 0.0, 0.0, 0.0, 0.0, 0.0, 0.0, 0.0, 0.0, 0.0, 0.0, 0.0, 0.0, 0.0, 0.0, 0.0, 0.0, 0.0, 0.0, 0.0, 0.0, 0.0, 0.0, 0.0, 0.0, 0.0, 0.0, 0.0, 0.0, 0.0, 0.0, 0.0, 0.0, 0.0, 0.0, 0.0, 0.0, 0.0, 0.0, 0.0, 0.0, 0.0, 0.0, 0.0, 0.0, 0.0, 0.0, 0.0, 0.0, 0.0, 0.0, 0.0, 0.0, 0.0, 0.0, 0.0, 0.0, 0.0, 0.0, 0.0, 0.0, 0.0, 0.0, 0.0, 0.0, 0.0, 0.0, 0.0, 0.0, 0.0, 0.0, 0.0, 0.0, 0.0, 0.0, 0.0, 0.0, 0.0, 0.0, 0.0, 0.0, 0.0, 0.0, 0.0, 0.0, 0.0, 0.0, 0.0, 0.0, 0.0, 0.0, 0.0, 0.0, 0.0, 0.0, 0.0, 0.0, 0.0, 0.0, 0.0, 0.0, 0.0, 0.0, 0.0, 0.0, 0.0, 0.0, 0.0, 0.0, 0.0, 0.0, 0.0, 0.0, 0.0, 0.0, 0.0, 0.0, 0.0, 0.0, 0.0, 0.0, 0.0, 0.0, 0.0, 0.0, 0.0, 0.0, 0.0, 0.0, 0.0, 0.0, 0.0, 0.0, 0.0, 0.0, 0.0, 0.0, 0.0, 0.0, 0.0, 0.0, 0.0, 0.0, 0.0, 0.0, 0.0, 0.0, 0.0, 0.0, 0.0, 0.0, 0.0, 0.0, 0.0, 0.0, 0.0, 0.0, 0.0, 0.0, 0.0, 0.0, 0.0, 0.0, 0.0, 0.0, 0.0, 0.0, 0.0, 0.0, 0.0, 0.0, 0.0, 0.0])
me_circle.materials.append(mat_material_001)
me_circle.use_remesh_fix_poles = True
me_circle.use_remesh_preserve_attributes = False
me_circle.update()
me_circle_002 = bpy.data.meshes.new('Circle.002')
me_circle_002.from_pydata([(0.0, 0.25, 0.45), (-0.0647, 0.2415, 0.45), (-0.125, 0.2165, 0.45), (-0.1768, 0.1768, 0.45), (-0.2165, 0.125, 0.45), (-0.2415, 0.0647, 0.45), (-0.25, 8.742e-09, 0.45), (-0.2415, -0.0647, 0.45), (-0.2165, -0.125, 0.45), (-0.1768, -0.1768, 0.45), (-0.125, -0.2165, 0.45), (-0.0647, -0.2415, 0.45), (2.186e-08, -0.25, 0.45), (0.0647, -0.2415, 0.45), (0.125, -0.2165, 0.45), (0.1768, -0.1768, 0.45), (0.2165, -0.125, 0.45), (0.2415, -0.0647, 0.45), (0.25, 2.265e-08, 0.45), (0.2415, 0.0647, 0.45), (0.2165, 0.125, 0.45), (0.1768, 0.1768, 0.45), (0.125, 0.2165, 0.45), (0.0647, 0.2415, 0.45), (-0.1443, 0.5384, 0.45), (-0.4827, 0.2787, 0.45), (-0.5574, 8.284e-09, 0.45), (-0.5384, -0.1443, 0.45), (-0.4827, -0.2787, 0.45), (-0.3941, -0.3941, 0.45), (-0.2787, -0.4827, 0.45), (0.2787, -0.4827, 0.45), (0.3941, -0.3941, 0.45), (0.5574, 3.93e-08, 0.45), (0.3941, 0.3941, 0.45), (0.2787, 0.4827, 0.45), (0.1443, 0.5384, 0.45), (-2.672e-09, 0.5574, 0.45), (-0.2787, 0.4827, 0.45), (-0.3941, 0.3941, 0.45), (-0.5384, 0.1443, 0.45), (-0.1443, -0.5384, 0.45), (4.606e-08, -0.5574, 0.45), (0.1443, -0.5384, 0.45), (0.4827, -0.2787, 0.45), (0.5384, -0.1443, 0.45), (0.5384, 0.1443, 0.45), (0.4827, 0.2787, 0.45), (0.625, 0.875, -0.3949), (0.5603, 0.8665, -0.3949), (0.5, 0.8415, -0.3949), (0.4482, 0.8018, -0.3949), (0.4085, 0.75, -0.3949), (0.3835, 0.6897, -0.3949), (0.375, 0.625, -0.3949), (0.3835, 0.5603, -0.3949), (0.4085, 0.5, -0.3949), (0.4482, 0.4482, -0.3949), (0.5, 0.4085, -0.3949), (0.5603, 0.3835, -0.3949), (0.625, 0.375, -0.3949), (0.6897, 0.3835, -0.3949), (0.75, 0.4085, -0.3949), (0.8018, 0.4482, -0.3949), (0.8415, 0.5, -0.3949), (0.8665, 0.5603, -0.3949), (0.875, 0.625, -0.3949), (0.8665, 0.6897, -0.3949), (0.8415, 0.75, -0.3949), (0.8018, 0.8018, -0.3949), (0.75, 0.8415, -0.3949), (0.6897, 0.8665, -0.3949), (-0.625, -0.875, -0.3949), (-0.6897, -0.8665, -0.3949), (-0.75, -0.8415, -0.3949), (-0.8018, -0.8018, -0.3949), (-0.8415, -0.75, -0.3949), (-0.8665, -0.6897, -0.3949), (-0.875, -0.625, -0.3949), (-0.625, 0.875, -0.3949), (-0.6897, 0.8665, -0.3949), (-0.75, 0.8415, -0.3949), (-0.8018, 0.8018, -0.3949), (-0.8415, 0.75, -0.3949), (-0.8665, 0.6897, -0.3949), (-0.875, 0.625, -0.3949), (-0.8665, 0.5603, -0.3949), (-0.8415, 0.5, -0.3949), (-0.8018, 0.4482, -0.3949), (-0.75, 0.4085, -0.3949), (-0.6897, 0.3835, -0.3949), (-0.625, 0.375, -0.3949), (-0.5603, 0.3835, -0.3949), (-0.5, 0.4085, -0.3949), (-0.4482, 0.4482, -0.3949), (-0.4085, 0.5, -0.3949), (-0.3835, 0.5603, -0.3949), (-0.375, 0.625, -0.3949), (-0.3835, 0.6897, -0.3949), (-0.4085, 0.75, -0.3949), (-0.4482, 0.8018, -0.3949), (-0.5, 0.8415, -0.3949), (-0.5603, 0.8665, -0.3949), (0.875, -0.625, -0.3949), (0.8665, -0.6897, -0.3949), (0.8415, -0.75, -0.3949), (0.8018, -0.8018, -0.3949), (0.75, -0.8415, -0.3949), (0.6897, -0.8665, -0.3949), (0.625, -0.875, -0.3949), (0.625, -0.375, -0.3949), (0.5603, -0.3835, -0.3949), (0.5, -0.4085, -0.3949), (0.4482, -0.4482, -0.3949), (0.4085, -0.5, -0.3949), (0.3835, -0.5603, -0.3949), (0.375, -0.625, -0.3949), (0.3835, -0.6897, -0.3949), (0.4085, -0.75, -0.3949), (0.4482, -0.8018, -0.3949), (0.5, -0.8415, -0.3949), (0.5603, -0.8665, -0.3949), (0.625, -0.875, -0.3949), (0.6897, -0.8665, -0.3949), (0.75, -0.8415, -0.3949), (0.8018, -0.8018, -0.3949), (0.8415, -0.75, -0.3949), (0.8665, -0.6897, -0.3949), (0.875, -0.625, -0.3949), (0.8665, -0.5603, -0.3949), (0.8415, -0.5, -0.3949), (0.8018, -0.4482, -0.3949), (0.75, -0.4085, -0.3949), (0.6897, -0.3835, -0.3949), (-0.875, 0.625, -0.3949), (-0.8665, 0.6897, -0.3949), (-0.8415, 0.75, -0.3949), (-0.8018, 0.8018, -0.3949), (-0.75, 0.8415, -0.3949), (-0.6897, 0.8665, -0.3949), (-0.625, 0.875, -0.3949), (-0.625, -0.375, -0.3949), (-0.6897, -0.3835, -0.3949), (-0.75, -0.4085, -0.3949), (-0.8018, -0.4482, -0.3949), (-0.8415, -0.5, -0.3949), (-0.8665, -0.5603, -0.3949), (-0.875, -0.625, -0.3949), (-0.8665, -0.6897, -0.3949), (-0.8415, -0.75, -0.3949), (-0.8018, -0.8018, -0.3949), (-0.75, -0.8415, -0.3949), (-0.6897, -0.8665, -0.3949), (-0.625, -0.875, -0.3949), (-0.5603, -0.8665, -0.3949), (-0.5, -0.8415, -0.3949), (-0.4482, -0.8018, -0.3949), (-0.4085, -0.75, -0.3949), (-0.3835, -0.6897, -0.3949), (-0.375, -0.625, -0.3949), (-0.3835, -0.5603, -0.3949), (-0.4085, -0.5, -0.3949), (-0.4482, -0.4482, -0.3949), (-0.5, -0.4085, -0.3949), (-0.5603, -0.3835, -0.3949), (0.6897, 0.8665, -0.3949), (0.75, 0.8415, -0.3949), (0.8018, 0.8018, -0.3949), (0.8415, 0.75, -0.3949), (0.8665, 0.6897, -0.3949), (0.875, 0.625, -0.3949), (0.625, 0.875, -0.3949), (0.6897, 0.8665, -0.3949), (0.75, 0.8415, -0.3949), (0.8018, 0.8018, -0.3949), (0.8415, 0.75, -0.3949), (0.8665, 0.6897, -0.3949), (0.875, 0.625, -0.3949), (0.625, 0.875, -0.3949), (-0.625, -0.875, -0.3949), (-0.6897, -0.8665, -0.3949), (-0.75, -0.8415, -0.3949), (-0.8018, -0.8018, -0.3949), (-0.8415, -0.75, -0.3949), (-0.8665, -0.6897, -0.3949), (-0.875, -0.625, -0.3949), (0.875, -0.625, -0.3949), (0.8665, -0.6897, -0.3949), (0.8415, -0.75, -0.3949), (0.8018, -0.8018, -0.3949), (0.75, -0.8415, -0.3949), (0.6897, -0.8665, -0.3949), (0.625, -0.875, -0.3949), (-0.875, 0.625, -0.3949), (-0.8665, 0.6897, -0.3949), (-0.8415, 0.75, -0.3949), (-0.8018, 0.8018, -0.3949), (-0.75, 0.8415, -0.3949), (-0.6897, 0.8665, -0.3949), (-0.625, 0.875, -0.3949), (0.6897, 0.8665, -0.3949), (0.75, 0.8415, -0.3949), (0.8018, 0.8018, -0.3949), (0.8415, 0.75, -0.3949), (0.8665, 0.6897, -0.3949), (0.875, 0.625, -0.3949), (0.625, 0.875, -0.3949), (0.625, 0.975, -0.09438), (-0.7156, 0.9631, -0.09438), (-0.8, 0.9281, -0.09438), (-0.8725, 0.8725, -0.09438), (-0.9281, 0.8, -0.09438), (-0.9631, 0.7156, -0.09438), (-0.975, 0.625, -0.09438), (-0.9631, -0.7156, -0.09438), (-0.9281, -0.8, -0.09438), (-0.8725, -0.8725, -0.09438), (-0.8, -0.9281, -0.09438), (-0.7156, -0.9631, -0.09438), (0.625, -0.975, -0.09438), (0.7156, -0.9631, -0.09438), (0.8, -0.9281, -0.09438), (0.8725, -0.8725, -0.09438), (0.9281, -0.8, -0.09438), (0.9631, -0.7156, -0.09438), (0.975, 0.625, -0.09438), (0.9631, 0.7156, -0.09438), (0.9281, 0.8, -0.09438), (0.8725, 0.8725, -0.09438), (0.8, 0.9281, -0.09438), (0.7156, 0.9631, -0.09438), (-0.625, 0.975, -0.09438), (-0.625, -0.975, -0.09438), (-0.975, -0.625, -0.09438), (0.975, -0.625, -0.09438), (0.625, 0.975, -0.3949), (-0.7156, 0.9631, -0.3949), (-0.8, 0.9281, -0.3949), (-0.8725, 0.8725, -0.3949), (-0.9281, 0.8, -0.3949), (-0.9631, 0.7156, -0.3949), (-0.975, 0.625, -0.3949), (-0.9631, -0.7156, -0.3949), (-0.9281, -0.8, -0.3949), (-0.8725, -0.8725, -0.3949), (-0.8, -0.9281, -0.3949), (-0.7156, -0.9631, -0.3949), (0.625, -0.975, -0.3949), (0.7156, -0.9631, -0.3949), (0.8, -0.9281, -0.3949), (0.8725, -0.8725, -0.3949), (0.9281, -0.8, -0.3949), (0.9631, -0.7156, -0.3949), (0.975, 0.625, -0.3949), (0.9631, 0.7156, -0.3949), (0.9281, 0.8, -0.3949), (0.8725, 0.8725, -0.3949), (0.8, 0.9281, -0.3949), (0.7156, 0.9631, -0.3949), (-0.625, 0.975, -0.3949), (-0.625, -0.975, -0.3949), (-0.975, -0.625, -0.3949), (0.975, -0.625, -0.3949)], [], [(20, 47, 46, 19), (13, 43, 42, 12), (6, 26, 40, 5), (21, 34, 47, 20), (14, 31, 43, 13), (7, 27, 26, 6), (22, 35, 34, 21), (15, 32, 31, 14), (8, 28, 27, 7), (23, 36, 35, 22), (1, 24, 37, 0), (16, 44, 32, 15), (9, 29, 28, 8), (0, 37, 36, 23), (2, 38, 24, 1), (17, 45, 44, 16), (10, 30, 29, 9), (3, 39, 38, 2), (18, 33, 45, 17), (11, 41, 30, 10), (4, 25, 39, 3), (19, 46, 33, 18), (12, 42, 41, 11), (5, 40, 25, 4), (123, 122, 109, 108), (165, 166, 173, 172), (153, 152, 73, 72), (85, 84, 135, 134), (124, 123, 108, 107), (152, 151, 74, 73), (150, 149, 76, 75), (128, 127, 104, 103), (151, 150, 75, 74), (169, 170, 177, 176), (127, 126, 105, 104), (83, 82, 137, 136), (149, 148, 77, 76), (148, 147, 78, 77), (167, 168, 175, 174), (168, 169, 176, 175), (81, 80, 139, 138), (125, 124, 107, 106), (48, 71, 165, 171), (67, 66, 170, 169), (69, 68, 168, 167), (70, 69, 167, 166), (68, 67, 169, 168), (71, 70, 166, 165), (171, 165, 172, 178), (48, 79, 102, 49), (49, 102, 101, 50), (50, 101, 100, 51), (51, 100, 99, 52), (52, 99, 98, 53), (53, 98, 97, 54), (84, 83, 136, 135), (65, 129, 128, 66), (64, 130, 129, 65), (63, 131, 130, 64), (62, 132, 131, 63), (61, 133, 132, 62), (60, 110, 133, 61), (126, 125, 106, 105), (121, 154, 153, 122), (120, 155, 154, 121), (119, 156, 155, 120), (118, 157, 156, 119), (117, 158, 157, 118), (116, 159, 158, 117), (82, 81, 138, 137), (85, 147, 146, 86), (86, 146, 145, 87), (87, 145, 144, 88), (88, 144, 143, 89), (89, 143, 142, 90), (90, 142, 141, 91), (91, 141, 164, 92), (92, 164, 163, 93), (93, 163, 162, 94), (56, 95, 94, 57), (54, 97, 96, 55), (55, 96, 95, 56), (59, 111, 110, 60), (58, 112, 111, 59), (57, 113, 112, 58), (113, 162, 161, 114), (114, 161, 160, 115), (115, 160, 159, 116), (162, 113, 57, 94), (134, 135, 194, 193), (74, 75, 182, 181), (172, 173, 201, 200), (138, 139, 198, 197), (73, 74, 181, 180), (107, 108, 191, 190), (175, 176, 204, 203), (137, 138, 197, 196), (174, 175, 203, 202), (105, 106, 189, 188), (135, 136, 195, 194), (76, 77, 184, 183), (176, 177, 205, 204), (75, 76, 183, 182), (108, 109, 192, 191), (173, 174, 202, 201), (104, 105, 188, 187), (103, 104, 187, 186), (106, 107, 190, 189), (77, 78, 185, 184), (136, 137, 196, 195), (178, 172, 200, 206), (72, 73, 180, 179), (139, 140, 199, 198), (80, 79, 140, 139), (166, 167, 174, 173), (222, 250, 249, 221), (209, 237, 236, 208), (223, 251, 250, 222), (210, 238, 237, 209), (224, 252, 251, 223), (211, 239, 238, 210), (224, 234, 262, 252), (212, 240, 239, 211), (226, 254, 253, 225), (213, 241, 240, 212), (227, 255, 254, 226), (234, 225, 253, 262), (228, 256, 255, 227), (215, 243, 242, 214), (229, 257, 256, 228), (216, 244, 243, 215), (230, 258, 257, 229), (217, 245, 244, 216), (207, 235, 258, 230), (218, 246, 245, 217), (218, 232, 260, 246), (208, 236, 259, 231), (232, 219, 247, 260), (220, 248, 247, 219), (214, 242, 261, 233), (221, 249, 248, 220), (231, 259, 235, 207), (233, 261, 241, 213), (235, 171, 48, 165, 71, 258), (70, 257, 258, 71), (69, 256, 257, 70), (256, 69, 167, 68, 168, 255), (67, 254, 255, 68), (66, 253, 254, 67), (128, 127, 252, 262), (126, 251, 252, 127), (125, 250, 251, 126), (124, 249, 250, 125), (123, 248, 249, 124), (122, 247, 248, 123), (246, 260, 72, 73), (151, 245, 246, 152), (150, 244, 245, 151), (149, 243, 244, 150), (243, 76, 77, 242), (147, 261, 242, 148), (84, 240, 241, 85), (83, 239, 240, 84), (82, 238, 239, 83), (81, 237, 238, 82), (80, 236, 237, 81), (79, 259, 236, 80), (259, 79, 171, 235), (85, 241, 261, 147), (260, 247, 122, 72), (66, 128, 262, 253), (36, 37, 207, 230), (35, 36, 230, 229), (34, 35, 229, 228), (47, 34, 228, 227), (46, 47, 227, 226), (33, 46, 226, 225), (33, 234, 224, 45), (44, 45, 224, 223), (32, 44, 223, 222), (31, 32, 222, 221), (43, 31, 221, 220), (42, 43, 220, 219), (42, 232, 218, 41), (30, 41, 218, 217), (29, 30, 217, 216), (28, 29, 216, 215), (27, 28, 215, 214), (26, 27, 214, 233), (37, 24, 208, 231), (24, 38, 209, 208), (38, 39, 210, 209), (39, 25, 211, 210), (25, 40, 212, 211), (40, 26, 213, 212), (233, 213, 26), (231, 207, 37), (234, 33, 225), (232, 42, 219)])
me_circle_002.polygons.foreach_set('use_smooth', [0, 0, 0, 0, 0, 0, 0, 0, 0, 0, 0, 0, 0, 0, 0, 0, 0, 0, 0, 0, 0, 0, 0, 0, 0, 0, 0, 0, 0, 0, 0, 0, 0, 0, 0, 0, 0, 0, 0, 0, 0, 0, 0, 0, 0, 0, 0, 0, 0, 0, 0, 0, 0, 0, 0, 0, 0, 0, 0, 0, 0, 0, 0, 0, 0, 0, 0, 0, 0, 0, 0, 0, 0, 0, 0, 0, 0, 0, 0, 0, 0, 0, 0, 0, 0, 0, 0, 0, 0, 0, 0, 0, 0, 0, 0, 0, 0, 0, 0, 0, 0, 0, 0, 0, 0, 0, 0, 0, 0, 0, 0, 0, 0, 0, 0, 0, 0, 0, 0, 0, 0, 0, 0, 0, 0, 0, 0, 0, 0, 0, 0, 0, 0, 0, 0, 0, 0, 0, 0, 0, 0, 0, 0, 0, 0, 0, 0, 0, 0, 0, 0, 0, 0, 0, 0, 0, 0, 0, 0, 0, 0, 0, 0, 0, 0, 0, 0, 0, 0, 0, 0, 1, 1, 1, 1, 1, 1, 1, 1, 1, 1, 1, 1, 1, 1, 1, 1, 1, 1, 1, 1, 1, 1, 1, 1, 1, 1, 1, 1])
_uv = me_circle_002.uv_layers.new(name='UVMap')
_uv.uv.foreach_set('vector', [0.0, 0.0, 0.0, 0.0, 0.0, 0.0, 0.0, 0.0, 0.0, 0.0, 0.0, 0.0, 0.0, 0.0, 0.0, 0.0, 0.0, 0.0, 0.0, 0.0, 0.0, 0.0, 0.0, 0.0, 0.0, 0.0, 0.0, 0.0, 0.0, 0.0, 0.0, 0.0, 0.0, 0.0, 0.0, 0.0, 0.0, 0.0, 0.0, 0.0, 0.0, 0.0, 0.0, 0.0, 0.0, 0.0, 0.0, 0.0, 0.0, 0.0, 0.0, 0.0, 0.0, 0.0, 0.0, 0.0, 0.0, 0.0, 0.0, 0.0, 0.0, 0.0, 0.0, 0.0, 0.0, 0.0, 0.0, 0.0, 0.0, 0.0, 0.0, 0.0, 0.0, 0.0, 0.0, 0.0, 0.0, 0.0, 0.0, 0.0, 0.0, 0.0, 0.0, 0.0, 0.0, 0.0, 0.0, 0.0, 0.0, 0.0, 0.0, 0.0, 0.0, 0.0, 0.0, 0.0, 0.0, 0.0, 0.0, 0.0, 0.0, 0.0, 0.0, 0.0, 0.0, 0.0, 0.0, 0.0, 0.0, 0.0, 0.0, 0.0, 0.0, 0.0, 0.0, 0.0, 0.0, 0.0, 0.0, 0.0, 0.0, 0.0, 0.0, 0.0, 0.0, 0.0, 0.0, 0.0, 0.0, 0.0, 0.0, 0.0, 0.0, 0.0, 0.0, 0.0, 0.0, 0.0, 0.0, 0.0, 0.0, 0.0, 0.0, 0.0, 0.0, 0.0, 0.0, 0.0, 0.0, 0.0, 0.0, 0.0, 0.0, 0.0, 0.0, 0.0, 0.0, 0.0, 0.0, 0.0, 0.0, 0.0, 0.0, 0.0, 0.0, 0.0, 0.0, 0.0, 0.0, 0.0, 0.0, 0.0, 0.0, 0.0, 0.0, 0.0, 0.0, 0.0, 0.0, 0.0, 0.0, 0.0, 0.0, 0.0, 0.0, 0.0, 0.0, 0.0, 0.0, 0.0, 0.0, 0.0, 0.0, 0.0, 0.0, 0.0, 0.0, 0.0, 0.0, 0.0, 0.0, 0.0, 0.0, 0.0, 0.0, 0.0, 0.0, 0.0, 0.0, 0.0, 0.0, 0.0, 0.0, 0.0, 0.0, 0.0, 0.0, 0.0, 0.0, 0.0, 0.0, 0.0, 0.0, 0.0, 0.0, 0.0, 0.0, 0.0, 0.0, 0.0, 0.0, 0.0, 0.0, 0.0, 0.0, 0.0, 0.0, 0.0, 0.0, 0.0, 0.0, 0.0, 0.0, 0.0, 0.0, 0.0, 0.0, 0.0, 0.0, 0.0, 0.0, 0.0, 0.0, 0.0, 0.0, 0.0, 0.0, 0.0, 0.0, 0.0, 0.0, 0.0, 0.0, 0.0, 0.0, 0.0, 0.0, 0.0, 0.0, 0.0, 0.0, 0.0, 0.0, 0.0, 0.0, 0.0, 0.0, 0.0, 0.0, 0.0, 0.0, 0.0, 0.0, 0.0, 0.0, 0.0, 0.0, 0.0, 0.0, 0.0, 0.0, 0.0, 0.0, 0.0, 0.0, 0.0, 0.0, 0.0, 0.0, 0.0, 0.0, 0.0, 0.0, 0.0, 0.0, 0.0, 0.0, 0.0, 0.0, 0.0, 0.0, 0.0, 0.0, 0.0, 0.0, 0.0, 0.0, 0.0, 0.0, 0.0, 0.0, 0.0, 0.0, 0.0, 0.0, 0.0, 0.0, 0.0, 0.0, 0.0, 0.0, 0.0, 0.0, 0.0, 0.0, 0.0, 0.0, 0.0, 0.0, 0.0, 0.0, 0.0, 0.0, 0.0, 0.0, 0.0, 0.0, 0.0, 0.0, 0.0, 0.0, 0.0, 0.0, 0.0, 0.0, 0.0, 0.0, 0.0, 0.0, 0.0, 0.0, 0.0, 0.0, 0.0, 0.0, 0.0, 0.0, 0.0, 0.0, 0.0, 0.0, 0.0, 0.0, 0.0, 0.0, 0.0, 0.0, 0.0, 0.0, 0.0, 0.0, 0.0, 0.0, 0.0, 0.0, 0.0, 0.0, 0.0, 0.0, 0.0, 0.0, 0.0, 0.0, 0.0, 0.0, 0.0, 0.0, 0.0, 0.0, 0.0, 0.0, 0.0, 0.0, 0.0, 0.0, 0.0, 0.0, 0.0, 0.0, 0.0, 0.0, 0.0, 0.0, 0.0, 0.0, 0.0, 0.0, 0.0, 0.0, 0.0, 0.0, 0.0, 0.0, 0.0, 0.0, 0.0, 0.0, 0.0, 0.0, 0.0, 0.0, 0.0, 0.0, 0.0, 0.0, 0.0, 0.0, 0.0, 0.0, 0.0, 0.0, 0.0, 0.0, 0.0, 0.0, 0.0, 0.0, 0.0, 0.0, 0.0, 0.0, 0.0, 0.0, 0.0, 0.0, 0.0, 0.0, 0.0, 0.0, 0.0, 0.0, 0.0, 0.0, 0.0, 0.0, 0.0, 0.0, 0.0, 0.0, 0.0, 0.0, 0.0, 0.0, 0.0, 0.0, 0.0, 0.0, 0.0, 0.0, 0.0, 0.0, 0.0, 0.0, 0.0, 0.0, 0.0, 0.0, 0.0, 0.0, 0.0, 0.0, 0.0, 0.0, 0.0, 0.0, 0.0, 0.0, 0.0, 0.0, 0.0, 0.0, 0.0, 0.0, 0.0, 0.0, 0.0, 0.0, 0.0, 0.0, 0.0, 0.0, 0.0, 0.0, 0.0, 0.0, 0.0, 0.0, 0.0, 0.0, 0.0, 0.0, 0.0, 0.0, 0.0, 0.0, 0.0, 0.0, 0.0, 0.0, 0.0, 0.0, 0.0, 0.0, 0.0, 0.0, 0.0, 0.0, 0.0, 0.0, 0.0, 0.0, 0.0, 0.0, 0.0, 0.0, 0.0, 0.0, 0.0, 0.0, 0.0, 0.0, 0.0, 0.0, 0.0, 0.0, 0.0, 0.0, 0.0, 0.0, 0.0, 0.0, 0.0, 0.0, 0.0, 0.0, 0.0, 0.0, 0.0, 0.0, 0.0, 0.0, 0.0, 0.0, 0.0, 0.0, 0.0, 0.0, 0.0, 0.0, 0.0, 0.0, 0.0, 0.0, 0.0, 0.0, 0.0, 0.0, 0.0, 0.0, 0.0, 0.0, 0.0, 0.0, 0.0, 0.0, 0.0, 0.0, 0.0, 0.0, 0.0, 0.0, 0.0, 0.0, 0.0, 0.0, 0.0, 0.0, 0.0, 0.0, 0.0, 0.0, 0.0, 0.0, 0.0, 0.0, 0.0, 0.0, 0.0, 0.0, 0.0, 0.0, 0.0, 0.0, 0.0, 0.0, 0.0, 0.0, 0.0, 0.0, 0.0, 0.0, 0.0, 0.0, 0.0, 0.0, 0.0, 0.0, 0.0, 0.0, 0.0, 0.0, 0.0, 0.0, 0.0, 0.0, 0.0, 0.0, 0.0, 0.0, 0.0, 0.0, 0.0, 0.0, 0.0, 0.0, 0.0, 0.0, 0.0, 0.0, 0.0, 0.0, 0.0, 0.0, 0.0, 0.0, 0.0, 0.0, 0.0, 0.0, 0.0, 0.0, 0.0, 0.0, 0.0, 0.0, 0.0, 0.0, 0.0, 0.0, 0.0, 0.0, 0.0, 0.0, 0.0, 0.0, 0.0, 0.0, 0.0, 0.0, 0.0, 0.0, 0.0, 0.0, 0.0, 0.0, 0.0, 0.0, 0.0, 0.0, 0.0, 0.0, 0.0, 0.0, 0.0, 0.0, 0.0, 0.0, 0.0, 0.0, 0.0, 0.0, 0.0, 0.0, 0.0, 0.0, 0.0, 0.0, 0.0, 0.0, 0.0, 0.0, 0.0, 0.0, 0.0, 0.0, 0.0, 0.0, 0.0, 0.0, 0.0, 0.0, 0.0, 0.0, 0.0, 0.0, 0.0, 0.0, 0.0, 0.0, 0.0, 0.0, 0.0, 0.0, 0.0, 0.0, 0.0, 0.0, 0.0, 0.0, 0.0, 0.0, 0.0, 0.0, 0.0, 0.0, 0.0, 0.0, 0.0, 0.0, 0.0, 0.0, 0.0, 0.0, 0.0, 0.0, 0.0, 0.0, 0.0, 0.0, 0.0, 0.0, 0.0, 0.0, 0.0, 0.0, 0.0, 0.0, 0.0, 0.0, 0.0, 0.0, 0.0, 0.0, 0.0, 0.0, 0.0, 0.0, 0.0, 0.0, 0.0, 0.0, 0.0, 0.0, 0.0, 0.0, 0.0, 0.0, 0.0, 0.0, 0.0, 0.0, 0.0, 0.0, 0.0, 0.0, 0.0, 0.0, 0.0, 0.0, 0.0, 0.0, 0.0, 0.0, 0.0, 0.0, 0.0, 0.0, 0.0, 0.0, 0.0, 0.0, 0.0, 0.0, 0.0, 0.0, 0.0, 0.0, 0.0, 0.0, 0.0, 0.0, 0.0, 0.0, 0.0, 0.0, 0.0, 0.0, 0.0, 0.0, 0.0, 0.0, 0.0, 0.0, 0.0, 0.0, 0.0, 0.0, 0.0, 0.0, 0.0, 0.0, 0.0, 0.0, 0.0, 0.0, 0.0, 0.0, 0.0, 0.0, 0.0, 0.0, 0.0, 0.0, 0.0, 0.0, 0.0, 0.0, 0.0, 0.0, 0.0, 0.0, 0.0, 0.0, 0.0, 0.0, 0.0, 0.0, 0.0, 0.0, 0.0, 0.0, 0.0, 0.0, 0.0, 0.0, 0.0, 0.0, 0.0, 0.0, 0.0, 0.0, 0.0, 0.0, 0.0, 0.0, 0.0, 0.0, 0.0, 0.0, 0.0, 0.0, 0.0, 0.0, 0.0, 0.0, 0.0, 0.0, 0.0, 0.0, 0.0, 0.0, 0.0, 0.0, 0.0, 0.0, 0.0, 0.0, 0.0, 0.0, 0.0, 0.0, 0.0, 0.0, 0.0, 0.0, 0.0, 0.0, 0.0, 0.0, 0.0, 0.0, 0.0, 0.0, 0.0, 0.0, 0.0, 0.0, 0.0, 0.0, 0.0, 0.0, 0.0, 0.0, 0.0, 0.0, 0.0, 0.0, 0.0, 0.0, 0.0, 0.0, 0.0, 0.0, 0.0, 0.0, 0.0, 0.0, 0.0, 0.0, 0.0, 0.0, 0.0, 0.0, 0.0, 0.0, 0.0, 0.0, 0.0, 0.0, 0.0, 0.0, 0.0, 0.0, 0.0, 0.0, 0.0, 0.0, 0.0, 0.0, 0.0, 0.0, 0.0, 0.0, 0.0, 0.0, 0.0, 0.0, 0.0, 0.0, 0.0, 0.0, 0.0, 0.0, 0.0, 0.0, 0.0, 0.0, 0.0, 0.0, 0.0, 0.0, 0.0, 0.0, 0.0, 0.0, 0.0, 0.0, 0.0, 0.0, 0.0, 0.0, 0.0, 0.0, 0.0, 0.0, 0.0, 0.0, 0.0, 0.0, 0.0, 0.0, 0.0, 0.0, 0.0, 0.0, 0.0, 0.0, 0.0, 0.0, 0.0, 0.0, 0.0, 0.0, 0.0, 0.0, 0.0, 0.0, 0.0, 0.0, 0.0, 0.0, 0.0, 0.0, 0.0, 0.0, 0.0, 0.0, 0.0, 0.0, 0.0, 0.0, 0.0, 0.0, 0.0, 0.0, 0.0, 0.0, 0.0, 0.0, 0.0, 0.0, 0.0, 0.0, 0.0, 0.0, 0.0, 0.0, 0.0, 0.0, 0.0, 0.0, 0.0, 0.0, 0.0, 0.0, 0.0, 0.0, 0.0, 0.0, 0.0, 0.0, 0.0, 0.0, 0.0, 0.0, 0.0, 0.0, 0.0, 0.0, 0.0, 0.0, 0.0, 0.0, 0.0, 0.0, 0.0, 0.0, 0.0, 0.0, 0.0, 0.0, 0.0, 0.0, 0.0, 0.0, 0.0, 0.0, 0.0, 0.0, 0.0, 0.0, 0.0, 0.0, 0.0, 0.0, 0.0, 0.0, 0.0, 0.0, 0.0, 0.0, 0.0, 0.0, 0.0, 0.0, 0.0, 0.0, 0.0, 0.0, 0.0, 0.0, 0.0, 0.0, 0.0, 0.0, 0.0, 0.0, 0.0, 0.0, 0.0, 0.0, 0.0, 0.0, 0.0, 0.0, 0.0, 0.0, 0.0, 0.0, 0.0, 0.0, 0.0, 0.0, 0.0, 0.0, 0.0, 0.0, 0.0, 0.0, 0.0, 0.0, 0.0, 0.0, 0.0, 0.0, 0.0, 0.0, 0.0, 0.0, 0.0, 0.0, 0.0, 0.0, 0.0, 0.0, 0.0, 0.0, 0.0, 0.0, 0.0, 0.0, 0.0, 0.0, 0.0, 0.0, 0.0, 0.0, 0.0, 0.0, 0.0, 0.0, 0.0, 0.0, 0.0, 0.0, 0.0, 0.0, 0.0, 0.0, 0.0, 0.0, 0.0, 0.0, 0.0, 0.0, 0.0, 0.0, 0.0, 0.0, 0.0, 0.0, 0.0, 0.0, 0.0, 0.0, 0.0, 0.0, 0.0, 0.0, 0.0, 0.0, 0.0, 0.0, 0.0, 0.0, 0.0, 0.0, 0.0, 0.0, 0.0, 0.0, 0.0, 0.0, 0.0, 0.0, 0.0, 0.0, 0.0, 0.0, 0.0, 0.0, 0.0, 0.0, 0.0, 0.0, 0.0, 0.0, 0.0, 0.0, 0.0, 0.0, 0.0, 0.0, 0.0, 0.0, 0.0, 0.0, 0.0, 0.0, 0.0, 0.0, 0.0, 0.0, 0.0, 0.0, 0.0, 0.0, 0.0, 0.0, 0.0, 0.0, 0.0, 0.0, 0.0, 0.0, 0.0, 0.0, 0.0, 0.0, 0.0, 0.0, 0.0, 0.0, 0.0, 0.0, 0.0, 0.0, 0.0, 0.0, 0.0, 0.0, 0.0, 0.0, 0.0, 0.0, 0.0, 0.0, 0.0, 0.0, 0.0, 0.0, 0.0, 0.0, 0.0, 0.0, 0.0, 0.0, 0.0, 0.0, 0.0, 0.0, 0.0, 0.0, 0.0, 0.0, 0.0, 0.0, 0.0, 0.0, 0.0, 0.0, 0.0, 0.0, 0.0, 0.0, 0.0, 0.0, 0.0, 0.0, 0.0, 0.0, 0.0, 0.0, 0.0, 0.0, 0.0, 0.0, 0.0, 0.0, 0.0, 0.0, 0.0, 0.0, 0.0, 0.0, 0.0, 0.0, 0.0, 0.0, 0.0, 0.0, 0.0, 0.0, 0.0, 0.0, 0.0, 0.0, 0.0, 0.0, 0.0, 0.0, 0.0, 0.0, 0.0, 0.0, 0.0, 0.0, 0.0, 0.0, 0.0, 0.0, 0.0, 0.0, 0.0, 0.0, 0.0, 0.0, 0.0, 0.0, 0.0, 0.0, 0.0, 0.0, 0.0, 0.0, 0.0, 0.0, 0.0, 0.0, 0.0, 0.0, 0.0, 0.0, 0.0, 0.0, 0.0, 0.0, 0.0, 0.0, 0.0, 0.0, 0.0, 0.0, 0.0, 0.0, 0.0, 0.0, 0.0, 0.0, 0.0, 0.0, 0.0, 0.0, 0.0, 0.0, 0.0, 0.0, 0.0, 0.0, 0.0, 0.0, 0.0, 0.0, 0.0, 0.0, 0.0, 0.0, 0.0, 0.0, 0.0, 0.0, 0.0, 0.0, 0.0, 0.0, 0.0, 0.0, 0.0, 0.0, 0.0, 0.0, 0.0, 0.0, 0.0, 0.0, 0.0, 0.0, 0.0, 0.0, 0.0, 0.0, 0.0, 0.0, 0.0, 0.0, 0.0, 0.0, 0.0, 0.0, 0.0, 0.0, 0.0, 0.0, 0.0, 0.0, 0.0, 0.0, 0.0, 0.0, 0.0, 0.0, 0.0, 0.0, 0.0, 0.0, 0.0, 0.0, 0.0, 0.0, 0.0, 0.0, 0.0, 0.0, 0.0, 0.0, 0.0, 0.0, 0.0, 0.0, 0.0, 0.0, 0.0, 0.0, 0.0, 0.0, 0.0, 0.0, 0.0, 0.0, 0.0, 0.0, 0.0, 0.0, 0.0, 0.0, 0.0, 0.0, 0.0, 0.0, 0.0, 0.0, 0.0, 0.0, 0.0, 0.0, 0.0, 0.0, 0.0, 0.0, 0.0, 0.0, 0.0, 0.0, 0.0, 0.0, 0.0, 0.0, 0.0, 0.0, 0.0, 0.0, 0.0, 0.0, 0.0, 0.0, 0.0, 0.0, 0.0, 0.0, 0.0, 0.0, 0.0, 0.0, 0.0, 0.0, 0.0, 0.0, 0.0, 0.0, 0.0, 0.0, 0.0, 0.0, 0.0, 0.0, 0.0, 0.0, 0.0, 0.0, 0.0, 0.0, 0.0, 0.0, 0.0, 0.0, 0.0, 0.0, 0.0, 0.0, 0.0, 0.0, 0.0, 0.0, 0.0, 0.0, 0.0, 0.0, 0.0, 0.0, 0.0, 0.0, 0.0, 0.0, 0.0, 0.0, 0.0, 0.0, 0.0, 0.0, 0.0, 0.0, 0.0])
me_circle_002.use_remesh_fix_poles = True
me_circle_002.use_remesh_preserve_attributes = False
me_circle_002.update()

# ---- objects
ob_light = bpy.data.objects.new('Light', light_light)
ob_camera = bpy.data.objects.new('Camera', cam_camera)
ob_stackquadcoupler_internal = bpy.data.objects.new('stackQuadCoupler_Internal', None)
ob_shell = bpy.data.objects.new('shell', me_circle)
ob_shellcollider = bpy.data.objects.new('shellCollider', me_circle_002)

# ---- transforms, parenting, visibility, modifiers, constraints
ob_light.location = (4.076, 1.005, 5.904)
ob_light.rotation_euler = (0.6503, 0.05522, 1.866)
ob_light.lock_rotations_4d = False
ob_light.empty_display_type = 'ARROWS'
ob_light.color = (0.0, 0.0, 0.0, 0.0)
ob_light.lineart.crease_threshold = 0.0
ob_camera.location = (7.359, -6.926, 4.958)
ob_camera.rotation_euler = (1.109, 0.0, 0.8149)
ob_camera.lock_rotations_4d = False
ob_camera.empty_display_type = 'ARROWS'
ob_camera.color = (0.0, 0.0, 0.0, 0.0)
ob_camera.display_type = 'WIRE'
ob_camera.lineart.crease_threshold = 0.0
ob_stackquadcoupler_internal.location = (0.0, 0.0, 0.0)
ob_shell.parent = ob_stackquadcoupler_internal
ob_shell.location = (0.0, 0.0, 0.0)
ob_shell.rotation_euler = (1.571, -0.0, 0.0)
ob_shellcollider.parent = ob_stackquadcoupler_internal
ob_shellcollider.location = (0.0, 0.0, 0.0)
ob_shellcollider.rotation_euler = (1.571, -0.0, 0.0)

# ---- collection membership
col_collection.objects.link(ob_light)
col_collection.objects.link(ob_camera)
col_collection.objects.link(ob_stackquadcoupler_internal)
col_collection.objects.link(ob_shell)
col_collection.objects.link(ob_shellcollider)

# ---- scene / render settings (as saved in the file)
scene.camera = ob_camera
scene.frame_start = 1; scene.frame_end = 250; scene.frame_set(1)
scene.render.engine = 'BLENDER_EEVEE_NEXT'
scene.cycles.sampling_pattern = 'TABULATED_SOBOL'
scene.cycles.use_light_tree = False
scene.view_settings.view_transform = 'Filmic'
bpy.context.view_layer.update()
